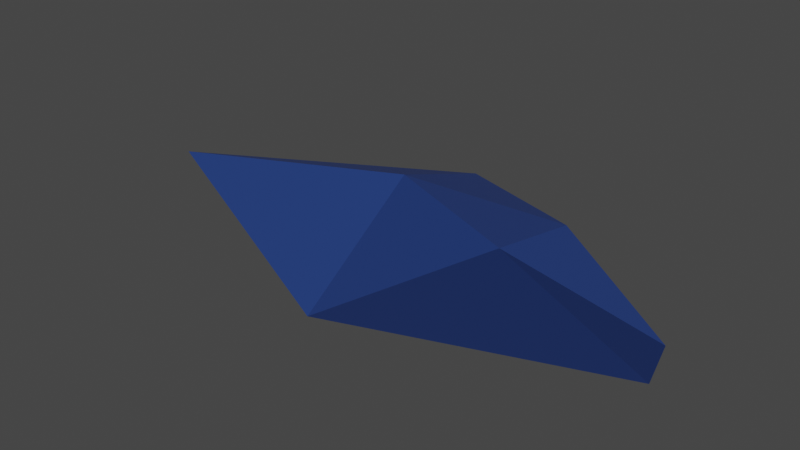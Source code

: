 # Source: projectile.blend  (saved by Blender 2.93.20; exported with 4.5.12 LTS)
import bpy
from mathutils import Matrix  # noqa: F401  (used for matrix-valued properties, if any)

bpy.ops.wm.read_factory_settings(use_empty=True)
scene = bpy.context.scene
scene.name = 'Scene'

# ---- collections
col_collection = bpy.data.collections.new('Collection'); scene.collection.children.link(col_collection)

# ---- materials (node trees are filled in below, after node groups)
mat_material_001 = bpy.data.materials.new('Material.001')
mat_material_001.use_transparent_shadow = False

# ---- material node trees
mat_material_001.use_nodes = True; mat_material_001.node_tree.nodes.clear()
_N = mat_material_001.node_tree.nodes; _L = mat_material_001.node_tree.links
n0 = _N.new('ShaderNodeBsdfPrincipled'); n0.name = 'Principled BSDF'; n0.location = (10, 300)
n0.distribution = 'GGX'
n0.subsurface_method = 'BURLEY'
n0.inputs[0].default_value = (0.01764, 0.04817, 0.2051, 1.0)
n0.inputs[3].default_value = 1.45
n0.inputs[27].default_value = (0.0, 0.0, 0.0, 1.0)
n0.inputs[28].default_value = 1.0
n1 = _N.new('ShaderNodeOutputMaterial'); n1.name = 'Material Output'; n1.location = (300, 300)
_L.new(n0.outputs[0], n1.inputs[0])
n1.is_active_output = True

# ---- world
world_world = bpy.data.worlds.new('World'); scene.world = world_world
world_world.use_nodes = True; world_world.node_tree.nodes.clear()
_N = world_world.node_tree.nodes; _L = world_world.node_tree.links
n0 = _N.new('ShaderNodeOutputWorld'); n0.name = 'World Output'; n0.location = (300, 300)
n1 = _N.new('ShaderNodeBackground'); n1.name = 'Background'; n1.location = (10, 300)
n1.inputs[0].default_value = (0.05088, 0.05088, 0.05088, 1.0)
_L.new(n1.outputs[0], n0.inputs[0])
n0.is_active_output = True
world_world.color = (0.05088, 0.05088, 0.05088)
world_world.use_sun_shadow = False
world_world.sun_shadow_jitter_overblur = 0.0

# ---- meshes
me_cube_001 = bpy.data.meshes.new('Cube.001')
me_cube_001.from_pydata([(-0.7582, -0.1358, -0.2174), (0.1286, -0.2146, 0.4055), (-1.723, 0.1563, 0.07902), (-0.4747, 0.07932, 0.3627), (0.4747, 0.1571, -0.1204), (0.5656, 0.03968, 0.122), (-0.5301, 0.5768, 0.1766), (0.08536, 0.233, 0.2905)], [], [(3, 6, 2), (7, 4, 6), (4, 5, 1), (6, 0, 2), (1, 7, 3), (1, 3, 0), (3, 7, 6), (7, 5, 4), (1, 0, 4), (6, 4, 0), (5, 7, 1), (0, 3, 2)])
_uv = me_cube_001.uv_layers.new(name='UVMap')
_uv.uv.foreach_set('vector', [0.625, 0.25, 0.375, 0.5, 0.375, 0.25, 0.625, 0.5, 0.375, 0.75, 0.375, 0.5, 0.375, 0.75, 0.625, 0.75, 0.625, 0.0, 0.375, 0.5, 0.125, 0.75, 0.125, 0.5, 0.0, 0.0, 0.625, 0.5, 0.625, 0.25, 0.0, 0.0, 0.625, 0.25, 0.375, 0.0, 0.625, 0.25, 0.625, 0.5, 0.375, 0.5, 0.625, 0.5, 0.625, 0.75, 0.375, 0.75, 0.625, 0.0, 0.125, 0.75, 0.375, 0.75, 0.375, 0.5, 0.375, 0.75, 0.125, 0.75, 0.625, 0.75, 0.625, 0.5, 0.0, 0.0, 0.375, 0.0, 0.625, 0.25, 0.375, 0.25])
me_cube_001.materials.append(mat_material_001)
me_cube_001.use_remesh_fix_poles = True
me_cube_001.use_remesh_preserve_attributes = False
me_cube_001.update()

# ---- objects
ob_cube = bpy.data.objects.new('Cube', me_cube_001)

# ---- transforms, parenting, visibility, modifiers, constraints
ob_cube.location = (0.0, 0.0, 0.0)

# ---- collection membership
col_collection.objects.link(ob_cube)

# ---- scene / render settings (as saved in the file)
scene.frame_start = 1; scene.frame_end = 250; scene.frame_set(1)
scene.render.engine = 'BLENDER_EEVEE_NEXT'
scene.cycles.use_denoising = False
scene.cycles.samples = 128
scene.cycles.sampling_pattern = 'TABULATED_SOBOL'
scene.cycles.use_adaptive_sampling = False
scene.cycles.use_light_tree = False
scene.view_settings.view_transform = 'Filmic'
bpy.context.view_layer.update()

# ---- added for rendering (the .blend has no active camera and no usable light): camera, sun
cam_auto = bpy.data.cameras.new('AutoCamera')
cam_auto.lens = 50.0
cam_auto.sensor_width = 36.0
cam_auto.clip_end = 1000.0
ob_auto_camera = bpy.data.objects.new('AutoCamera', cam_auto)
scene.collection.objects.link(ob_auto_camera)
ob_auto_camera.location = (1.73479, -2.59521, 1.94493)
ob_auto_camera.rotation_euler = (1.09748, -7.21219e-08, 0.694738)
scene.camera = ob_auto_camera
light_auto_sun = bpy.data.lights.new('AutoSun', 'SUN')
light_auto_sun.energy = 3.0
light_auto_sun.angle = 0.0523599
ob_auto_sun = bpy.data.objects.new('AutoSun', light_auto_sun)
scene.collection.objects.link(ob_auto_sun)
ob_auto_sun.rotation_euler = (0.872665, 0.174533, 0.523599)
bpy.context.view_layer.update()
